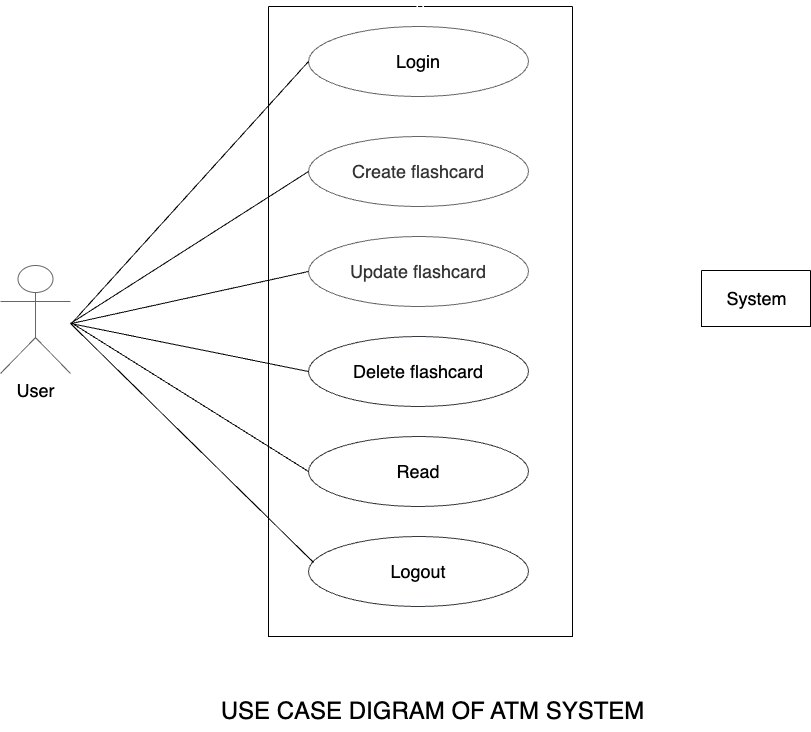

The diagram above was exported from draw.io. Its source (the exported page's mxGraphModel, read from the mxfile embedded in the PNG):
<mxGraphModel dx="1376" dy="1047" grid="0" gridSize="10" guides="1" tooltips="1" connect="1" arrows="1" fold="1" page="0" pageScale="1" pageWidth="827" pageHeight="1169" background="#FFFFFF" math="0" shadow="0">
  <root>
    <mxCell id="0" />
    <mxCell id="1" parent="0" />
    <mxCell id="133" value="D" style="swimlane;startSize=0;strokeColor=#000000;fontColor=#FFFFFF;fontStyle=0" parent="1" vertex="1">
      <mxGeometry x="264" width="304" height="630" as="geometry" />
    </mxCell>
    <mxCell id="134" value="&lt;font color=&quot;#000000&quot; style=&quot;font-size: 18px;&quot;&gt;Login&lt;/font&gt;" style="ellipse;whiteSpace=wrap;strokeColor=#666666;fillColor=#FFFFFF;html=1;labelBorderColor=none;labelBackgroundColor=none;fontColor=#333333;gradientColor=none;" parent="133" vertex="1">
      <mxGeometry x="40" y="20" width="220" height="70" as="geometry" />
    </mxCell>
    <mxCell id="135" value="&lt;span style=&quot;font-size: 18px;&quot;&gt;Create flashcard&lt;/span&gt;" style="ellipse;whiteSpace=wrap;html=1;strokeColor=#666666;labelBorderColor=none;labelBackgroundColor=none;fontColor=#333333;fillColor=#FFFFFF;" parent="133" vertex="1">
      <mxGeometry x="40" y="130" width="220" height="70" as="geometry" />
    </mxCell>
    <mxCell id="136" value="&lt;font style=&quot;font-size: 18px;&quot;&gt;Update flashcard&lt;/font&gt;" style="ellipse;whiteSpace=wrap;html=1;strokeColor=#666666;fillColor=#FFFFFF;fontColor=#333333;" parent="133" vertex="1">
      <mxGeometry x="40" y="230" width="220" height="70" as="geometry" />
    </mxCell>
    <mxCell id="137" value="&lt;font style=&quot;font-size: 18px;&quot; color=&quot;#000000&quot;&gt;Delete flashcard&lt;/font&gt;" style="ellipse;whiteSpace=wrap;html=1;strokeColor=#36393d;fillColor=#FFFFFF;" parent="133" vertex="1">
      <mxGeometry x="40" y="330" width="220" height="70" as="geometry" />
    </mxCell>
    <mxCell id="138" value="&lt;font style=&quot;font-size: 18px;&quot; color=&quot;#000000&quot;&gt;Read&lt;/font&gt;" style="ellipse;whiteSpace=wrap;html=1;fillColor=#FFFFFF;strokeColor=#36393d;" parent="133" vertex="1">
      <mxGeometry x="40" y="430" width="220" height="70" as="geometry" />
    </mxCell>
    <mxCell id="139" value="&lt;font style=&quot;font-size: 18px;&quot; color=&quot;#000000&quot;&gt;Logout&lt;/font&gt;" style="ellipse;whiteSpace=wrap;html=1;strokeColor=#36393d;fillColor=#FFFFFF;" parent="133" vertex="1">
      <mxGeometry x="40" y="530" width="220" height="70" as="geometry" />
    </mxCell>
    <mxCell id="141" value="&lt;font color=&quot;#000000&quot;&gt;User&lt;/font&gt;" style="shape=umlActor;verticalLabelPosition=bottom;verticalAlign=top;html=1;outlineConnect=0;fontSize=18;strokeColor=#666666;fillColor=#FFFFFF;fontColor=#333333;direction=east;gradientColor=none;" parent="1" vertex="1">
      <mxGeometry x="-4" y="259" width="70" height="108.06" as="geometry" />
    </mxCell>
    <mxCell id="143" value="" style="endArrow=none;html=1;entryX=0;entryY=0.5;entryDx=0;entryDy=0;strokeColor=#000000;" parent="1" target="134" edge="1">
      <mxGeometry width="50" height="50" relative="1" as="geometry">
        <mxPoint x="67" y="317" as="sourcePoint" />
        <mxPoint x="470" y="270" as="targetPoint" />
      </mxGeometry>
    </mxCell>
    <mxCell id="160" value="&lt;font style=&quot;font-size: 24px;&quot; color=&quot;#000000&quot;&gt;USE CASE DIGRAM OF ATM SYSTEM&lt;/font&gt;" style="text;html=1;align=center;verticalAlign=middle;resizable=0;points=[];autosize=1;strokeColor=none;fillColor=none;" parent="1" vertex="1">
      <mxGeometry x="207" y="684" width="442" height="41" as="geometry" />
    </mxCell>
    <mxCell id="166" value="" style="endArrow=none;html=1;strokeColor=#000000;fontSize=18;fontColor=#000000;entryX=0.023;entryY=0.371;entryDx=0;entryDy=0;entryPerimeter=0;" parent="1" target="139" edge="1">
      <mxGeometry width="50" height="50" relative="1" as="geometry">
        <mxPoint x="66" y="317" as="sourcePoint" />
        <mxPoint x="399" y="282" as="targetPoint" />
      </mxGeometry>
    </mxCell>
    <mxCell id="168" value="" style="endArrow=none;html=1;strokeColor=#000000;entryX=0;entryY=0.5;entryDx=0;entryDy=0;" parent="1" target="135" edge="1">
      <mxGeometry width="50" height="50" relative="1" as="geometry">
        <mxPoint x="66" y="317" as="sourcePoint" />
        <mxPoint x="405" y="290" as="targetPoint" />
      </mxGeometry>
    </mxCell>
    <mxCell id="169" value="" style="endArrow=none;html=1;strokeColor=#000000;entryX=0;entryY=0.5;entryDx=0;entryDy=0;" parent="1" target="138" edge="1">
      <mxGeometry width="50" height="50" relative="1" as="geometry">
        <mxPoint x="68" y="317" as="sourcePoint" />
        <mxPoint x="405" y="290" as="targetPoint" />
      </mxGeometry>
    </mxCell>
    <mxCell id="171" value="" style="endArrow=none;html=1;strokeColor=#000000;entryX=0;entryY=0.5;entryDx=0;entryDy=0;" parent="1" target="137" edge="1">
      <mxGeometry width="50" height="50" relative="1" as="geometry">
        <mxPoint x="66" y="317" as="sourcePoint" />
        <mxPoint x="405" y="290" as="targetPoint" />
      </mxGeometry>
    </mxCell>
    <mxCell id="172" value="" style="endArrow=none;html=1;strokeColor=#000000;entryX=0;entryY=0.5;entryDx=0;entryDy=0;" parent="1" target="136" edge="1">
      <mxGeometry width="50" height="50" relative="1" as="geometry">
        <mxPoint x="67" y="317" as="sourcePoint" />
        <mxPoint x="405" y="290" as="targetPoint" />
      </mxGeometry>
    </mxCell>
    <mxCell id="176" value="" style="swimlane;startSize=0;fillColor=#000000;gradientColor=none;strokeColor=#000000;" vertex="1" parent="1">
      <mxGeometry x="697" y="264" width="109" height="56" as="geometry" />
    </mxCell>
    <mxCell id="162" value="&lt;font style=&quot;font-size: 18px;&quot; color=&quot;#000000&quot;&gt;System&lt;/font&gt;" style="text;html=1;align=center;verticalAlign=middle;resizable=0;points=[];autosize=1;strokeColor=none;fillColor=none;" parent="176" vertex="1">
      <mxGeometry x="15.5" y="11" width="78" height="34" as="geometry" />
    </mxCell>
  </root>
</mxGraphModel>